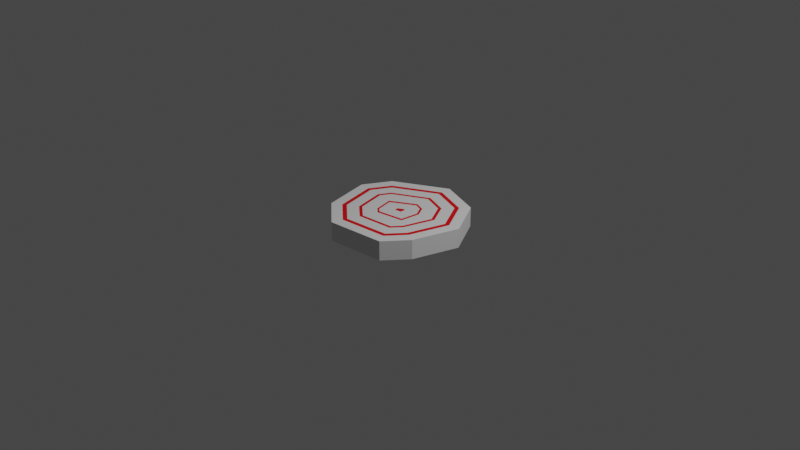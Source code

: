 # Source: Target.blend  (saved by Blender 2.92.15; exported with 4.5.12 LTS)
import bpy
from mathutils import Matrix  # noqa: F401  (used for matrix-valued properties, if any)

bpy.ops.wm.read_factory_settings(use_empty=True)
scene = bpy.context.scene
scene.name = 'Scene'

# ---- collections
col_collection = bpy.data.collections.new('Collection'); scene.collection.children.link(col_collection)

# ---- materials (node trees are filled in below, after node groups)
mat_backing = bpy.data.materials.new('backing')
mat_backing.use_transparent_shadow = False
mat_red = bpy.data.materials.new('red')
mat_red.use_transparent_shadow = False

# ---- material node trees
mat_backing.use_nodes = True; mat_backing.node_tree.nodes.clear()
_N = mat_backing.node_tree.nodes; _L = mat_backing.node_tree.links
n0 = _N.new('ShaderNodeBsdfPrincipled'); n0.name = 'Principled BSDF'; n0.location = (10, 300)
n0.distribution = 'GGX'
n0.subsurface_method = 'BURLEY'
n0.inputs[3].default_value = 1.45
n0.inputs[27].default_value = (0.0, 0.0, 0.0, 1.0)
n0.inputs[28].default_value = 1.0
n1 = _N.new('ShaderNodeOutputMaterial'); n1.name = 'Material Output'; n1.location = (300, 300)
_L.new(n0.outputs[0], n1.inputs[0])
n1.is_active_output = True
mat_red.use_nodes = True; mat_red.node_tree.nodes.clear()
_N = mat_red.node_tree.nodes; _L = mat_red.node_tree.links
n0 = _N.new('ShaderNodeBsdfPrincipled'); n0.name = 'Principled BSDF'; n0.location = (10, 300)
n0.distribution = 'GGX'
n0.subsurface_method = 'BURLEY'
n0.inputs[0].default_value = (0.8, 0.0, 0.004474, 1.0)
n0.inputs[3].default_value = 1.45
n0.inputs[27].default_value = (0.0, 0.0, 0.0, 1.0)
n0.inputs[28].default_value = 1.0
n1 = _N.new('ShaderNodeOutputMaterial'); n1.name = 'Material Output'; n1.location = (300, 300)
_L.new(n0.outputs[0], n1.inputs[0])
n1.is_active_output = True

# ---- world
world_world = bpy.data.worlds.new('World'); scene.world = world_world
world_world.use_nodes = True; world_world.node_tree.nodes.clear()
_N = world_world.node_tree.nodes; _L = world_world.node_tree.links
n0 = _N.new('ShaderNodeOutputWorld'); n0.name = 'World Output'; n0.location = (300, 300)
n1 = _N.new('ShaderNodeBackground'); n1.name = 'Background'; n1.location = (10, 300)
n1.inputs[0].default_value = (0.05088, 0.05088, 0.05088, 1.0)
_L.new(n1.outputs[0], n0.inputs[0])
n0.is_active_output = True
world_world.color = (0.05088, 0.05088, 0.05088)
world_world.use_sun_shadow = False
world_world.sun_shadow_jitter_overblur = 0.0

# ---- cameras
cam_camera = bpy.data.cameras.new('Camera')
cam_camera.clip_end = 100.0
cam_camera.ortho_scale = 7.314

# ---- lights
light_light = bpy.data.lights.new('Light', 'POINT')
light_light.transmission_factor = 0.0
light_light.energy = 1000.0
light_light.shadow_soft_size = 0.1
light_light.shadow_maximum_resolution = 0.006
light_light.use_absolute_resolution = True

# ---- meshes
me_cylinder_001 = bpy.data.meshes.new('Cylinder.001')
me_cylinder_001.from_pydata([(0.0, 0.35, -0.05), (0.225, 0.2681, -0.05), (0.3447, 0.06078, -0.05), (0.2775, -0.1787, -0.05), (0.1834, -0.2981, -0.05), (-0.1197, -0.3289, -0.05), (-0.2811, -0.1933, -0.05), (-0.3447, 0.06078, -0.05), (-0.2689, 0.204, -0.05), (0.225, 0.2681, 0.05), (0.0, 0.35, 0.05), (0.3447, 0.06078, 0.05), (0.2775, -0.1787, 0.05), (0.1834, -0.2981, 0.05), (-0.1197, -0.3289, 0.05), (-0.2811, -0.1933, 0.05), (-0.3447, 0.06078, 0.05), (-0.2689, 0.204, 0.05), (0.1884, 0.2245, 0.05), (0.004347, 0.2915, 0.05), (0.2871, 0.05354, 0.05), (0.2288, -0.1539, 0.05), (0.1554, -0.2472, 0.05), (-0.1026, -0.2734, 0.05), (-0.2334, -0.1635, 0.05), (-0.2878, 0.05388, 0.05), (-0.2292, 0.1647, 0.05), (0.1733, 0.2065, 0.05), (0.006135, 0.2674, 0.05), (0.2634, 0.05056, 0.05), (0.2088, -0.1438, 0.05), (0.1439, -0.2262, 0.05), (-0.09558, -0.2505, 0.05), (-0.2138, -0.1512, 0.05), (-0.2644, 0.05104, 0.05), (-0.2128, 0.1485, 0.05), (0.1327, 0.1582, 0.05), (0.01095, 0.2025, 0.05), (0.1995, 0.04254, 0.05), (0.1549, -0.1164, 0.05), (0.1129, -0.1697, 0.05), (-0.07662, -0.189, 0.05), (-0.1609, -0.1182, 0.05), (-0.2013, 0.04339, 0.05), (-0.1688, 0.1049, 0.05), (0.1218, 0.1451, 0.05), (0.01226, 0.185, 0.05), (0.1823, 0.04037, 0.05), (0.1403, -0.109, 0.05), (0.1045, -0.1545, 0.05), (-0.07151, -0.1724, 0.05), (-0.1466, -0.1093, 0.05), (-0.1843, 0.04133, 0.05), (-0.1569, 0.09318, 0.05), (0.01869, 0.01874, 0.05), (0.01317, 0.02075, 0.05), (0.02464, 0.008434, 0.05), (-0.01036, -0.017, 0.05), (-0.01146, -0.01608, 0.05), (-0.01632, 0.003364, 0.05), (0.0227, -0.01173, 0.05), (0.07252, 0.08643, 0.05), (0.0181, 0.1062, 0.05), (0.1047, 0.03064, 0.05), (-0.08246, -0.06913, 0.05), (-0.0485, -0.09765, 0.05), (-0.1078, 0.03204, 0.05), (0.09457, -0.07483, 0.05), (0.06369, 0.07739, 0.05), (0.0244, 0.0917, 0.05), (0.0913, 0.02957, 0.05), (-0.07164, -0.06585, 0.05), (-0.05095, -0.08323, 0.05), (-0.09364, 0.02211, 0.05), (0.08248, -0.06194, 0.05)], [], [(0, 10, 9, 1), (1, 9, 11, 2), (2, 11, 12, 3), (3, 12, 13, 4), (4, 13, 14, 5), (5, 14, 15, 6), (6, 15, 16, 7), (7, 16, 17, 8), (8, 17, 10, 0), (19, 18, 9, 10), (18, 20, 11, 9), (20, 21, 12, 11), (21, 22, 13, 12), (22, 23, 14, 13), (23, 24, 15, 14), (24, 25, 16, 15), (25, 26, 17, 16), (26, 19, 10, 17), (28, 27, 18, 19), (27, 29, 20, 18), (29, 30, 21, 20), (30, 31, 22, 21), (31, 32, 23, 22), (32, 33, 24, 23), (33, 34, 25, 24), (34, 35, 26, 25), (35, 28, 19, 26), (37, 36, 27, 28), (36, 38, 29, 27), (38, 39, 30, 29), (39, 40, 31, 30), (40, 41, 32, 31), (41, 42, 33, 32), (42, 43, 34, 33), (43, 44, 35, 34), (44, 37, 28, 35), (46, 45, 36, 37), (45, 47, 38, 36), (47, 48, 39, 38), (48, 49, 40, 39), (49, 50, 41, 40), (50, 51, 42, 41), (51, 52, 43, 42), (52, 53, 44, 43), (53, 46, 37, 44), (62, 61, 45, 46), (61, 63, 47, 45), (65, 64, 51, 50), (64, 66, 52, 51), (53, 66, 62, 46), (52, 66, 53), (55, 59, 58, 57, 60, 56, 54), (48, 67, 49), (48, 47, 63, 67), (50, 49, 67, 65), (69, 68, 61, 62), (68, 70, 63, 61), (72, 71, 64, 65), (71, 73, 66, 64), (74, 72, 65, 67), (73, 69, 62, 66), (70, 74, 67, 63), (55, 54, 68, 69), (54, 56, 70, 68), (57, 58, 71, 72), (58, 59, 73, 71), (60, 57, 72, 74), (59, 55, 69, 73), (56, 60, 74, 70), (0, 1, 2, 3, 4, 5, 6, 7, 8)])
me_cylinder_001.polygons.foreach_set('material_index', [0, 0, 0, 0, 0, 0, 0, 0, 0, 0, 0, 0, 0, 0, 0, 0, 0, 0, 1, 1, 1, 1, 1, 1, 1, 1, 1, 0, 0, 0, 0, 0, 0, 0, 0, 0, 1, 1, 1, 1, 1, 1, 1, 1, 1, 0, 0, 0, 0, 0, 0, 1, 0, 0, 0, 1, 1, 1, 1, 1, 1, 1, 0, 0, 0, 0, 0, 0, 0, 0])
_uv = me_cylinder_001.uv_layers.new(name='UVMap')
_uv.uv.foreach_set('vector', [1.0, 0.5, 1.0, 1.0, 0.8889, 1.0, 0.8889, 0.5, 0.8889, 0.5, 0.8889, 1.0, 0.7778, 1.0, 0.7778, 0.5, 0.7778, 0.5, 0.7778, 1.0, 0.6667, 1.0, 0.6667, 0.5, 0.6667, 0.5, 0.6667, 1.0, 0.5556, 1.0, 0.5556, 0.5, 0.5556, 0.5, 0.5556, 1.0, 0.4444, 1.0, 0.4444, 0.5, 0.4444, 0.5, 0.4444, 1.0, 0.3333, 1.0, 0.3333, 0.5, 0.3333, 0.5, 0.3333, 1.0, 0.2222, 1.0, 0.2222, 0.5, 0.2222, 0.5, 0.2222, 1.0, 0.1111, 1.0, 0.1111, 0.5, 0.1111, 0.5, 0.1111, 1.0, 4.47e-08, 1.0, 4.47e-08, 0.5, 0.2551, 0.4535, 0.3793, 0.4046, 0.4043, 0.4339, 0.25, 0.49, 0.3793, 0.4046, 0.4479, 0.2872, 0.4864, 0.2917, 0.4043, 0.4339, 0.4479, 0.2872, 0.4112, 0.1434, 0.4578, 0.13, 0.4864, 0.2917, 0.4112, 0.1434, 0.3302, 0.06747, 0.3321, 0.02447, 0.4578, 0.13, 0.3302, 0.06747, 0.1748, 0.06296, 0.1679, 0.02447, 0.3321, 0.02447, 0.1748, 0.06296, 0.07954, 0.1471, 0.04215, 0.13, 0.1679, 0.02447, 0.07954, 0.1471, 0.05554, 0.2947, 0.01365, 0.2917, 0.04215, 0.13, 0.05554, 0.2947, 0.1123, 0.3925, 0.09573, 0.4339, 0.01365, 0.2917, 0.1123, 0.3925, 0.2551, 0.4535, 0.25, 0.49, 0.09573, 0.4339, 0.2567, 0.4379, 0.3691, 0.3927, 0.3793, 0.4046, 0.2551, 0.4535, 0.3691, 0.3927, 0.4316, 0.2853, 0.4479, 0.2872, 0.3793, 0.4046, 0.4316, 0.2853, 0.3941, 0.1496, 0.4112, 0.1434, 0.4479, 0.2872, 0.3941, 0.1496, 0.3273, 0.08442, 0.3302, 0.06747, 0.4112, 0.1434, 0.3273, 0.08442, 0.1786, 0.07889, 0.1748, 0.06296, 0.3302, 0.06747, 0.1786, 0.07889, 0.09452, 0.1547, 0.07954, 0.1471, 0.1748, 0.06296, 0.09452, 0.1547, 0.07222, 0.2946, 0.05554, 0.2947, 0.07954, 0.1471, 0.07222, 0.2946, 0.12, 0.377, 0.1123, 0.3925, 0.05554, 0.2947, 0.12, 0.377, 0.2567, 0.4379, 0.2551, 0.4535, 0.1123, 0.3925, 0.2603, 0.3947, 0.3416, 0.3606, 0.3691, 0.3927, 0.2567, 0.4379, 0.3416, 0.3606, 0.3871, 0.2801, 0.4316, 0.2853, 0.3691, 0.3927, 0.3871, 0.2801, 0.3521, 0.1681, 0.3941, 0.1496, 0.4316, 0.2853, 0.3521, 0.1681, 0.3155, 0.1285, 0.3273, 0.08442, 0.3941, 0.1496, 0.3155, 0.1285, 0.1907, 0.122, 0.1786, 0.07889, 0.3273, 0.08442, 0.1907, 0.122, 0.1339, 0.1756, 0.09452, 0.1547, 0.1786, 0.07889, 0.1339, 0.1756, 0.1158, 0.2913, 0.07222, 0.2946, 0.09452, 0.1547, 0.1158, 0.2913, 0.1431, 0.3384, 0.12, 0.377, 0.07222, 0.2946, 0.1431, 0.3384, 0.2603, 0.3947, 0.2567, 0.4379, 0.12, 0.377, 0.261, 0.3827, 0.3341, 0.3519, 0.3416, 0.3606, 0.2603, 0.3947, 0.3341, 0.3519, 0.375, 0.2787, 0.3871, 0.2801, 0.3416, 0.3606, 0.375, 0.2787, 0.3415, 0.1734, 0.3521, 0.1681, 0.3871, 0.2801, 0.3415, 0.1734, 0.3115, 0.1401, 0.3155, 0.1285, 0.3521, 0.1681, 0.3115, 0.1401, 0.1944, 0.1337, 0.1907, 0.122, 0.3155, 0.1285, 0.1944, 0.1337, 0.1443, 0.1815, 0.1339, 0.1756, 0.1907, 0.122, 0.1443, 0.1815, 0.1273, 0.2898, 0.1158, 0.2913, 0.1339, 0.1756, 0.1273, 0.2898, 0.1498, 0.3286, 0.1431, 0.3384, 0.1158, 0.2913, 0.1498, 0.3286, 0.261, 0.3827, 0.2603, 0.3947, 0.1431, 0.3384, 0.2639, 0.3283, 0.3001, 0.3127, 0.3341, 0.3519, 0.261, 0.3827, 0.3001, 0.3127, 0.3209, 0.273, 0.375, 0.2787, 0.3341, 0.3519, 0.2122, 0.1863, 0.1903, 0.2078, 0.1443, 0.1815, 0.1944, 0.1337, 0.1903, 0.2078, 0.1782, 0.2812, 0.1273, 0.2898, 0.1443, 0.1815, 0.1498, 0.3286, 0.0, 0.0, 0.2639, 0.3283, 0.261, 0.3827, 0.1273, 0.2898, 0.1782, 0.2812, 0.1498, 0.3286, 0.217, 0.2347, 0.1203, 0.1279, 0.1564, 0.156, 0.1578, 0.1565, 0.1349, 0.1287, 0.2139, 0.2085, 0.227, 0.2371, 0.3415, 0.1734, 0.0, 0.0, 0.3115, 0.1401, 0.3415, 0.1734, 0.375, 0.2787, 0.3209, 0.273, 0.0, 0.0, 0.1944, 0.1337, 0.3115, 0.1401, 0.0, 0.0, 0.2122, 0.1863, 0.2357, 0.271, 0.2627, 0.2741, 0.3001, 0.3127, 0.2639, 0.3283, 0.2627, 0.2741, 0.2516, 0.2315, 0.3209, 0.273, 0.3001, 0.3127, 0.1763, 0.1683, 0.1669, 0.1697, 0.1903, 0.2078, 0.2122, 0.1863, 0.1669, 0.1697, 0.07496, 0.08236, 0.0, 0.0, 0.1903, 0.2078, 0.08719, 0.08013, 0.1763, 0.1683, 0.2122, 0.1863, 0.0, 0.0, 0.07496, 0.08236, 0.2357, 0.271, 0.2639, 0.3283, 0.0, 0.0, 0.2516, 0.2315, 0.08719, 0.08013, 0.0, 0.0, 0.3209, 0.273, 0.217, 0.2347, 0.227, 0.2371, 0.2627, 0.2741, 0.2357, 0.271, 0.227, 0.2371, 0.2139, 0.2085, 0.2516, 0.2315, 0.2627, 0.2741, 0.1578, 0.1565, 0.1564, 0.156, 0.1669, 0.1697, 0.1763, 0.1683, 0.1564, 0.156, 0.1203, 0.1279, 0.07496, 0.08236, 0.1669, 0.1697, 0.1349, 0.1287, 0.1578, 0.1565, 0.1763, 0.1683, 0.08719, 0.08013, 0.1203, 0.1279, 0.217, 0.2347, 0.2357, 0.271, 0.07496, 0.08236, 0.2139, 0.2085, 0.1349, 0.1287, 0.08719, 0.08013, 0.2516, 0.2315, 4.47e-08, 0.5, 0.8889, 0.5, 0.7778, 0.5, 0.6667, 0.5, 0.5556, 0.5, 0.4444, 0.5, 0.3333, 0.5, 0.2222, 0.5, 0.1111, 0.5])
me_cylinder_001.materials.append(mat_backing)
me_cylinder_001.materials.append(mat_red)
me_cylinder_001.use_remesh_fix_poles = True
me_cylinder_001.use_remesh_preserve_attributes = False
me_cylinder_001.use_mirror_vertex_groups = False
me_cylinder_001.update()

# ---- objects
ob_light = bpy.data.objects.new('Light', light_light)
ob_camera = bpy.data.objects.new('Camera', cam_camera)
ob_cylinder = bpy.data.objects.new('Cylinder', me_cylinder_001)

# ---- transforms, parenting, visibility, modifiers, constraints
ob_light.location = (4.076, 1.005, 5.904)
ob_light.rotation_euler = (0.6503, 0.05522, 1.866)
ob_light.lock_rotations_4d = False
ob_light.empty_display_type = 'ARROWS'
ob_light.color = (0.0, 0.0, 0.0, 0.0)
ob_light.lineart.crease_threshold = 0.0
ob_camera.location = (7.359, -6.926, 4.958)
ob_camera.rotation_euler = (1.109, 0.0, 0.8149)
ob_camera.lock_rotations_4d = False
ob_camera.empty_display_type = 'ARROWS'
ob_camera.color = (0.0, 0.0, 0.0, 0.0)
ob_camera.display_type = 'WIRE'
ob_camera.lineart.crease_threshold = 0.0
ob_cylinder.location = (0.0, 0.0, 0.0)
ob_cylinder.scale = (2.075, 2.075, 2.075)
ob_cylinder.lineart.crease_threshold = 0.0

# ---- collection membership
col_collection.objects.link(ob_light)
col_collection.objects.link(ob_camera)
col_collection.objects.link(ob_cylinder)

# ---- scene / render settings (as saved in the file)
scene.camera = ob_camera
scene.frame_start = 1; scene.frame_end = 250; scene.frame_set(0)
scene.render.engine = 'BLENDER_EEVEE_NEXT'
scene.cycles.use_denoising = False
scene.cycles.samples = 128
scene.cycles.sampling_pattern = 'TABULATED_SOBOL'
scene.cycles.use_adaptive_sampling = False
scene.cycles.use_light_tree = False
scene.view_settings.view_transform = 'Filmic'
bpy.context.view_layer.update()
